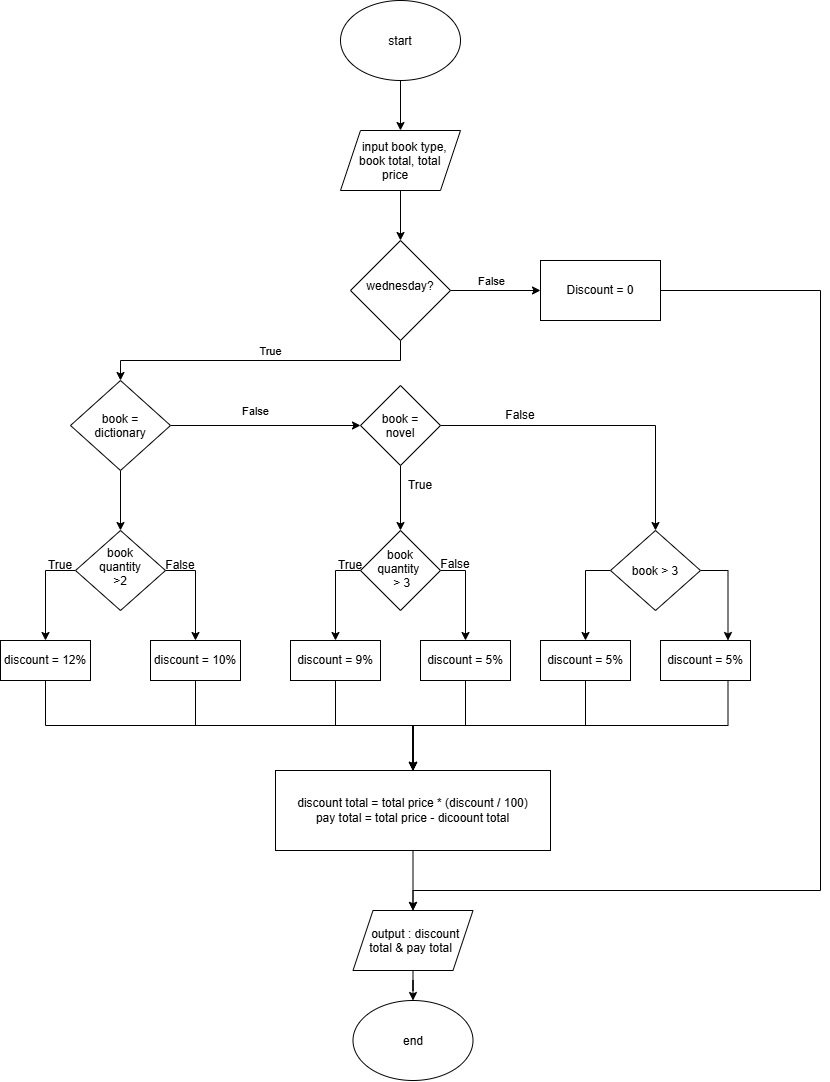

The diagram above was exported from draw.io. Its source (the exported page's mxGraphModel, read from the mxfile embedded in the PNG):
<mxGraphModel dx="2764" dy="1156" grid="1" gridSize="10" guides="1" tooltips="1" connect="1" arrows="1" fold="1" page="1" pageScale="1" pageWidth="827" pageHeight="1169" math="0" shadow="0">
  <root>
    <mxCell id="0" />
    <mxCell id="1" parent="0" />
    <mxCell id="oON6pfzWUTGiPUOxtp_H-3" edge="1" parent="1" source="oON6pfzWUTGiPUOxtp_H-1" style="edgeStyle=orthogonalEdgeStyle;rounded=0;orthogonalLoop=1;jettySize=auto;html=1;" target="oON6pfzWUTGiPUOxtp_H-2" value="">
      <mxGeometry relative="1" as="geometry" />
    </mxCell>
    <mxCell id="oON6pfzWUTGiPUOxtp_H-1" parent="1" style="ellipse;whiteSpace=wrap;html=1;shapeInside=1;" value="start&lt;div&gt;&lt;br/&gt;&lt;/div&gt;" vertex="1">
      <mxGeometry height="80" width="120" x="300" y="40" as="geometry" />
    </mxCell>
    <mxCell id="oON6pfzWUTGiPUOxtp_H-5" edge="1" parent="1" source="oON6pfzWUTGiPUOxtp_H-2" style="edgeStyle=orthogonalEdgeStyle;rounded=0;orthogonalLoop=1;jettySize=auto;html=1;" target="oON6pfzWUTGiPUOxtp_H-4" value="">
      <mxGeometry relative="1" as="geometry" />
    </mxCell>
    <mxCell id="oON6pfzWUTGiPUOxtp_H-2" parent="1" style="shape=parallelogram;perimeter=parallelogramPerimeter;whiteSpace=wrap;html=1;shapeInside=1;fixedSize=1;" value="&lt;p&gt;input book type, book total, total price&lt;/p&gt;" vertex="1">
      <mxGeometry height="60" width="120" x="300" y="170" as="geometry" />
    </mxCell>
    <mxCell id="oON6pfzWUTGiPUOxtp_H-7" edge="1" parent="1" source="oON6pfzWUTGiPUOxtp_H-4" style="edgeStyle=orthogonalEdgeStyle;rounded=0;orthogonalLoop=1;jettySize=auto;html=1;" target="oON6pfzWUTGiPUOxtp_H-6" value="">
      <mxGeometry relative="1" as="geometry" />
    </mxCell>
    <mxCell id="oON6pfzWUTGiPUOxtp_H-8" connectable="0" parent="oON6pfzWUTGiPUOxtp_H-7" style="edgeLabel;html=1;align=center;verticalAlign=middle;resizable=0;points=[];" value="False" vertex="1">
      <mxGeometry relative="1" x="-0.3049" y="4" as="geometry">
        <mxPoint x="9" y="-6" as="offset" />
      </mxGeometry>
    </mxCell>
    <mxCell id="oON6pfzWUTGiPUOxtp_H-10" edge="1" parent="1" source="oON6pfzWUTGiPUOxtp_H-4" style="edgeStyle=orthogonalEdgeStyle;rounded=0;orthogonalLoop=1;jettySize=auto;html=1;exitX=0.5;exitY=1;exitDx=0;exitDy=0;entryX=0.5;entryY=0;entryDx=0;entryDy=0;" target="oON6pfzWUTGiPUOxtp_H-9">
      <mxGeometry relative="1" as="geometry" />
    </mxCell>
    <mxCell id="oON6pfzWUTGiPUOxtp_H-11" connectable="0" parent="oON6pfzWUTGiPUOxtp_H-10" style="edgeLabel;html=1;align=center;verticalAlign=middle;resizable=0;points=[];" value="True" vertex="1">
      <mxGeometry relative="1" x="-0.057" y="1" as="geometry">
        <mxPoint y="-11" as="offset" />
      </mxGeometry>
    </mxCell>
    <mxCell id="oON6pfzWUTGiPUOxtp_H-4" parent="1" style="rhombus;whiteSpace=wrap;html=1;shapeInside=1;" value="wednesday?" vertex="1">
      <mxGeometry height="100" width="100" x="310" y="280" as="geometry" />
    </mxCell>
    <mxCell id="oON6pfzWUTGiPUOxtp_H-57" edge="1" parent="1" source="oON6pfzWUTGiPUOxtp_H-6" style="edgeStyle=orthogonalEdgeStyle;rounded=0;orthogonalLoop=1;jettySize=auto;html=1;exitX=1;exitY=0.5;exitDx=0;exitDy=0;entryX=0.5;entryY=0;entryDx=0;entryDy=0;" target="oON6pfzWUTGiPUOxtp_H-53">
      <mxGeometry relative="1" x="-0.3364" as="geometry">
        <Array as="points">
          <mxPoint x="780" y="330" />
          <mxPoint x="780" y="930" />
          <mxPoint x="372.5" y="930" />
        </Array>
        <mxPoint x="380" y="920" as="targetPoint" />
      </mxGeometry>
    </mxCell>
    <mxCell id="oON6pfzWUTGiPUOxtp_H-6" parent="1" style="rounded=0;whiteSpace=wrap;html=1;" value="Discount = 0" vertex="1">
      <mxGeometry height="60" width="120" x="500" y="300" as="geometry" />
    </mxCell>
    <mxCell id="oON6pfzWUTGiPUOxtp_H-13" edge="1" parent="1" source="oON6pfzWUTGiPUOxtp_H-9" style="edgeStyle=orthogonalEdgeStyle;rounded=0;orthogonalLoop=1;jettySize=auto;html=1;exitX=1;exitY=0.5;exitDx=0;exitDy=0;entryX=0;entryY=0.5;entryDx=0;entryDy=0;" target="oON6pfzWUTGiPUOxtp_H-12">
      <mxGeometry relative="1" as="geometry" />
    </mxCell>
    <mxCell id="oON6pfzWUTGiPUOxtp_H-14" connectable="0" parent="oON6pfzWUTGiPUOxtp_H-13" style="edgeLabel;html=1;align=center;verticalAlign=middle;resizable=0;points=[];" value="False" vertex="1">
      <mxGeometry relative="1" x="-0.2051" y="3" as="geometry">
        <mxPoint x="8" y="-12" as="offset" />
      </mxGeometry>
    </mxCell>
    <mxCell id="oON6pfzWUTGiPUOxtp_H-16" edge="1" parent="1" source="oON6pfzWUTGiPUOxtp_H-9" style="edgeStyle=orthogonalEdgeStyle;rounded=0;orthogonalLoop=1;jettySize=auto;html=1;" target="oON6pfzWUTGiPUOxtp_H-15" value="">
      <mxGeometry relative="1" as="geometry" />
    </mxCell>
    <mxCell id="oON6pfzWUTGiPUOxtp_H-9" parent="1" style="rhombus;whiteSpace=wrap;html=1;shapeInside=1;" value="book = dictionary" vertex="1">
      <mxGeometry height="90" width="100" x="30" y="420" as="geometry" />
    </mxCell>
    <mxCell id="oON6pfzWUTGiPUOxtp_H-21" edge="1" parent="1" source="oON6pfzWUTGiPUOxtp_H-12" style="edgeStyle=orthogonalEdgeStyle;rounded=0;orthogonalLoop=1;jettySize=auto;html=1;" target="oON6pfzWUTGiPUOxtp_H-20" value="">
      <mxGeometry relative="1" as="geometry" />
    </mxCell>
    <mxCell id="oON6pfzWUTGiPUOxtp_H-43" edge="1" parent="1" source="oON6pfzWUTGiPUOxtp_H-12" style="edgeStyle=orthogonalEdgeStyle;rounded=0;orthogonalLoop=1;jettySize=auto;html=1;exitX=1;exitY=0.5;exitDx=0;exitDy=0;entryX=0.5;entryY=0;entryDx=0;entryDy=0;" target="oON6pfzWUTGiPUOxtp_H-36">
      <mxGeometry relative="1" as="geometry" />
    </mxCell>
    <mxCell id="oON6pfzWUTGiPUOxtp_H-12" parent="1" style="rhombus;whiteSpace=wrap;html=1;shapeInside=1;" value="book = novel" vertex="1">
      <mxGeometry height="80" width="80" x="320" y="425" as="geometry" />
    </mxCell>
    <mxCell id="oON6pfzWUTGiPUOxtp_H-24" edge="1" parent="1" source="oON6pfzWUTGiPUOxtp_H-15" style="edgeStyle=orthogonalEdgeStyle;rounded=0;orthogonalLoop=1;jettySize=auto;html=1;exitX=0;exitY=0.5;exitDx=0;exitDy=0;entryX=0.5;entryY=0;entryDx=0;entryDy=0;" target="oON6pfzWUTGiPUOxtp_H-17">
      <mxGeometry relative="1" as="geometry" />
    </mxCell>
    <mxCell id="oON6pfzWUTGiPUOxtp_H-25" edge="1" parent="1" source="oON6pfzWUTGiPUOxtp_H-15" style="edgeStyle=orthogonalEdgeStyle;rounded=0;orthogonalLoop=1;jettySize=auto;html=1;exitX=1;exitY=0.5;exitDx=0;exitDy=0;entryX=0.5;entryY=0;entryDx=0;entryDy=0;" target="oON6pfzWUTGiPUOxtp_H-23">
      <mxGeometry relative="1" as="geometry" />
    </mxCell>
    <mxCell id="oON6pfzWUTGiPUOxtp_H-15" parent="1" style="rhombus;whiteSpace=wrap;html=1;shapeInside=1;" value="book quantity &amp;gt;2" vertex="1">
      <mxGeometry height="80" width="90" x="35" y="570" as="geometry" />
    </mxCell>
    <mxCell id="oON6pfzWUTGiPUOxtp_H-51" edge="1" parent="1" source="oON6pfzWUTGiPUOxtp_H-17" style="edgeStyle=orthogonalEdgeStyle;rounded=0;orthogonalLoop=1;jettySize=auto;html=1;exitX=0.5;exitY=1;exitDx=0;exitDy=0;entryX=0.5;entryY=0;entryDx=0;entryDy=0;" target="oON6pfzWUTGiPUOxtp_H-45">
      <mxGeometry relative="1" as="geometry" />
    </mxCell>
    <mxCell id="oON6pfzWUTGiPUOxtp_H-17" parent="1" style="rounded=0;whiteSpace=wrap;html=1;" value="discount = 12%" vertex="1">
      <mxGeometry height="40" width="90" x="-40" y="680" as="geometry" />
    </mxCell>
    <mxCell id="oON6pfzWUTGiPUOxtp_H-29" edge="1" parent="1" source="oON6pfzWUTGiPUOxtp_H-20" style="edgeStyle=orthogonalEdgeStyle;rounded=0;orthogonalLoop=1;jettySize=auto;html=1;exitX=1;exitY=0.5;exitDx=0;exitDy=0;entryX=0.5;entryY=0;entryDx=0;entryDy=0;" target="oON6pfzWUTGiPUOxtp_H-28">
      <mxGeometry relative="1" as="geometry" />
    </mxCell>
    <mxCell id="oON6pfzWUTGiPUOxtp_H-30" edge="1" parent="1" source="oON6pfzWUTGiPUOxtp_H-20" style="edgeStyle=orthogonalEdgeStyle;rounded=0;orthogonalLoop=1;jettySize=auto;html=1;exitX=0;exitY=0.5;exitDx=0;exitDy=0;" target="oON6pfzWUTGiPUOxtp_H-27">
      <mxGeometry relative="1" as="geometry" />
    </mxCell>
    <mxCell id="oON6pfzWUTGiPUOxtp_H-20" parent="1" style="rhombus;whiteSpace=wrap;html=1;shapeInside=1;" value="&lt;div&gt;book quantity&amp;nbsp; &amp;nbsp;&amp;gt; 3&lt;/div&gt;" vertex="1">
      <mxGeometry height="80" width="80" x="320" y="570" as="geometry" />
    </mxCell>
    <mxCell id="oON6pfzWUTGiPUOxtp_H-50" edge="1" parent="1" source="oON6pfzWUTGiPUOxtp_H-23" style="edgeStyle=orthogonalEdgeStyle;rounded=0;orthogonalLoop=1;jettySize=auto;html=1;exitX=0.5;exitY=1;exitDx=0;exitDy=0;entryX=0.5;entryY=0;entryDx=0;entryDy=0;" target="oON6pfzWUTGiPUOxtp_H-45">
      <mxGeometry relative="1" as="geometry" />
    </mxCell>
    <mxCell id="oON6pfzWUTGiPUOxtp_H-23" parent="1" style="rounded=0;whiteSpace=wrap;html=1;" value="discount = 10%" vertex="1">
      <mxGeometry height="40" width="90" x="110" y="680" as="geometry" />
    </mxCell>
    <mxCell id="oON6pfzWUTGiPUOxtp_H-46" edge="1" parent="1" source="oON6pfzWUTGiPUOxtp_H-27" style="edgeStyle=orthogonalEdgeStyle;rounded=0;orthogonalLoop=1;jettySize=auto;html=1;exitX=0.5;exitY=1;exitDx=0;exitDy=0;entryX=0.5;entryY=0;entryDx=0;entryDy=0;" target="oON6pfzWUTGiPUOxtp_H-45">
      <mxGeometry relative="1" as="geometry" />
    </mxCell>
    <mxCell id="oON6pfzWUTGiPUOxtp_H-27" parent="1" style="rounded=0;whiteSpace=wrap;html=1;" value="discount = 9%" vertex="1">
      <mxGeometry height="40" width="90" x="250" y="680" as="geometry" />
    </mxCell>
    <mxCell id="oON6pfzWUTGiPUOxtp_H-47" edge="1" parent="1" source="oON6pfzWUTGiPUOxtp_H-28" style="edgeStyle=orthogonalEdgeStyle;rounded=0;orthogonalLoop=1;jettySize=auto;html=1;exitX=0.5;exitY=1;exitDx=0;exitDy=0;entryX=0.5;entryY=0;entryDx=0;entryDy=0;" target="oON6pfzWUTGiPUOxtp_H-45">
      <mxGeometry relative="1" as="geometry" />
    </mxCell>
    <mxCell id="oON6pfzWUTGiPUOxtp_H-28" parent="1" style="rounded=0;whiteSpace=wrap;html=1;" value="discount = 5%" vertex="1">
      <mxGeometry height="40" width="90" x="380" y="680" as="geometry" />
    </mxCell>
    <mxCell id="oON6pfzWUTGiPUOxtp_H-31" parent="1" style="text;html=1;whiteSpace=wrap;strokeColor=none;fillColor=none;align=center;verticalAlign=middle;rounded=0;" value="True" vertex="1">
      <mxGeometry height="30" width="60" x="-10" y="590" as="geometry" />
    </mxCell>
    <mxCell id="oON6pfzWUTGiPUOxtp_H-32" parent="1" style="text;html=1;whiteSpace=wrap;strokeColor=none;fillColor=none;align=center;verticalAlign=middle;rounded=0;" value="False" vertex="1">
      <mxGeometry height="30" width="60" x="110" y="590" as="geometry" />
    </mxCell>
    <mxCell id="oON6pfzWUTGiPUOxtp_H-33" parent="1" style="text;html=1;whiteSpace=wrap;strokeColor=none;fillColor=none;align=center;verticalAlign=middle;rounded=0;" value="True" vertex="1">
      <mxGeometry height="30" width="60" x="280" y="590" as="geometry" />
    </mxCell>
    <mxCell id="oON6pfzWUTGiPUOxtp_H-34" parent="1" style="text;html=1;whiteSpace=wrap;strokeColor=none;fillColor=none;align=center;verticalAlign=middle;rounded=0;" value="False" vertex="1">
      <mxGeometry height="30" width="60" x="385" y="589" as="geometry" />
    </mxCell>
    <mxCell id="oON6pfzWUTGiPUOxtp_H-35" parent="1" style="text;html=1;whiteSpace=wrap;strokeColor=none;fillColor=none;align=center;verticalAlign=middle;rounded=0;" value="True" vertex="1">
      <mxGeometry height="30" width="60" x="350" y="510" as="geometry" />
    </mxCell>
    <mxCell id="oON6pfzWUTGiPUOxtp_H-41" edge="1" parent="1" source="oON6pfzWUTGiPUOxtp_H-36" style="edgeStyle=orthogonalEdgeStyle;rounded=0;orthogonalLoop=1;jettySize=auto;html=1;exitX=0;exitY=0.5;exitDx=0;exitDy=0;entryX=0.5;entryY=0;entryDx=0;entryDy=0;" target="oON6pfzWUTGiPUOxtp_H-38">
      <mxGeometry relative="1" as="geometry" />
    </mxCell>
    <mxCell id="oON6pfzWUTGiPUOxtp_H-42" edge="1" parent="1" source="oON6pfzWUTGiPUOxtp_H-36" style="edgeStyle=orthogonalEdgeStyle;rounded=0;orthogonalLoop=1;jettySize=auto;html=1;exitX=1;exitY=0.5;exitDx=0;exitDy=0;entryX=0.75;entryY=0;entryDx=0;entryDy=0;" target="oON6pfzWUTGiPUOxtp_H-39">
      <mxGeometry relative="1" as="geometry" />
    </mxCell>
    <mxCell id="oON6pfzWUTGiPUOxtp_H-36" parent="1" style="rhombus;whiteSpace=wrap;html=1;shapeInside=1;" value="book &amp;gt; 3" vertex="1">
      <mxGeometry height="80" width="90" x="570" y="570" as="geometry" />
    </mxCell>
    <mxCell id="oON6pfzWUTGiPUOxtp_H-48" edge="1" parent="1" source="oON6pfzWUTGiPUOxtp_H-38" style="edgeStyle=orthogonalEdgeStyle;rounded=0;orthogonalLoop=1;jettySize=auto;html=1;exitX=0.5;exitY=1;exitDx=0;exitDy=0;entryX=0.5;entryY=0;entryDx=0;entryDy=0;" target="oON6pfzWUTGiPUOxtp_H-45">
      <mxGeometry relative="1" as="geometry" />
    </mxCell>
    <mxCell id="oON6pfzWUTGiPUOxtp_H-38" parent="1" style="rounded=0;whiteSpace=wrap;html=1;" value="discount = 5%" vertex="1">
      <mxGeometry height="40" width="90" x="500" y="680" as="geometry" />
    </mxCell>
    <mxCell id="oON6pfzWUTGiPUOxtp_H-49" edge="1" parent="1" source="oON6pfzWUTGiPUOxtp_H-39" style="edgeStyle=orthogonalEdgeStyle;rounded=0;orthogonalLoop=1;jettySize=auto;html=1;exitX=0.75;exitY=1;exitDx=0;exitDy=0;entryX=0.5;entryY=0;entryDx=0;entryDy=0;" target="oON6pfzWUTGiPUOxtp_H-45">
      <mxGeometry relative="1" as="geometry" />
    </mxCell>
    <mxCell id="oON6pfzWUTGiPUOxtp_H-39" parent="1" style="rounded=0;whiteSpace=wrap;html=1;" value="discount = 5%" vertex="1">
      <mxGeometry height="40" width="90" x="620" y="680" as="geometry" />
    </mxCell>
    <mxCell id="oON6pfzWUTGiPUOxtp_H-44" parent="1" style="text;html=1;whiteSpace=wrap;strokeColor=none;fillColor=none;align=center;verticalAlign=middle;rounded=0;" value="False" vertex="1">
      <mxGeometry height="30" width="60" x="450" y="440" as="geometry" />
    </mxCell>
    <mxCell id="oON6pfzWUTGiPUOxtp_H-54" edge="1" parent="1" source="oON6pfzWUTGiPUOxtp_H-45" style="edgeStyle=orthogonalEdgeStyle;rounded=0;orthogonalLoop=1;jettySize=auto;html=1;" target="oON6pfzWUTGiPUOxtp_H-53" value="">
      <mxGeometry relative="1" as="geometry" />
    </mxCell>
    <mxCell id="oON6pfzWUTGiPUOxtp_H-45" parent="1" style="rounded=0;whiteSpace=wrap;html=1;" value="discount total = total price * (discount / 100)&lt;div&gt;pay total = total price - dicoount total&lt;/div&gt;" vertex="1">
      <mxGeometry height="80" width="275" x="235" y="810" as="geometry" />
    </mxCell>
    <mxCell id="oON6pfzWUTGiPUOxtp_H-56" edge="1" parent="1" source="oON6pfzWUTGiPUOxtp_H-53" style="edgeStyle=orthogonalEdgeStyle;rounded=0;orthogonalLoop=1;jettySize=auto;html=1;" target="oON6pfzWUTGiPUOxtp_H-55" value="">
      <mxGeometry relative="1" as="geometry" />
    </mxCell>
    <mxCell id="oON6pfzWUTGiPUOxtp_H-53" parent="1" style="shape=parallelogram;perimeter=parallelogramPerimeter;whiteSpace=wrap;html=1;shapeInside=1;fixedSize=1;" value="output : discount total &amp;amp; pay total" vertex="1">
      <mxGeometry height="60" width="120" x="312.5" y="950" as="geometry" />
    </mxCell>
    <mxCell id="oON6pfzWUTGiPUOxtp_H-55" parent="1" style="ellipse;whiteSpace=wrap;html=1;shapeInside=1;" value="end" vertex="1">
      <mxGeometry height="80" width="120" x="312.5" y="1040" as="geometry" />
    </mxCell>
  </root>
</mxGraphModel>